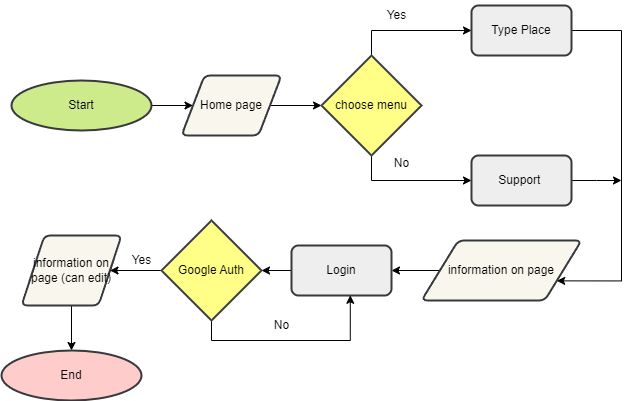

The diagram above was exported from draw.io. Its source (the exported page's mxGraphModel, read from the mxfile embedded in the PNG):
<mxGraphModel dx="1167" dy="638" grid="1" gridSize="10" guides="1" tooltips="1" connect="1" arrows="1" fold="1" page="1" pageScale="1" pageWidth="850" pageHeight="1100" math="0" shadow="0">
  <root>
    <mxCell id="0" />
    <mxCell id="1" parent="0" />
    <mxCell id="_DY7jHWkn5UfM2BzvvfE-16" style="edgeStyle=orthogonalEdgeStyle;rounded=0;orthogonalLoop=1;jettySize=auto;html=1;exitX=1;exitY=0.5;exitDx=0;exitDy=0;exitPerimeter=0;entryX=0;entryY=0.5;entryDx=0;entryDy=0;" edge="1" parent="1" source="_DY7jHWkn5UfM2BzvvfE-1" target="_DY7jHWkn5UfM2BzvvfE-2">
      <mxGeometry relative="1" as="geometry" />
    </mxCell>
    <mxCell id="_DY7jHWkn5UfM2BzvvfE-1" value="Start" style="strokeWidth=2;html=1;shape=mxgraph.flowchart.start_2;whiteSpace=wrap;fillColor=#cdeb8b;strokeColor=#36393d;" vertex="1" parent="1">
      <mxGeometry x="60" y="100" width="140" height="50" as="geometry" />
    </mxCell>
    <mxCell id="_DY7jHWkn5UfM2BzvvfE-5" style="edgeStyle=orthogonalEdgeStyle;rounded=0;orthogonalLoop=1;jettySize=auto;html=1;exitX=1;exitY=0.5;exitDx=0;exitDy=0;entryX=0;entryY=0.5;entryDx=0;entryDy=0;entryPerimeter=0;" edge="1" parent="1" source="_DY7jHWkn5UfM2BzvvfE-2" target="_DY7jHWkn5UfM2BzvvfE-4">
      <mxGeometry relative="1" as="geometry" />
    </mxCell>
    <mxCell id="_DY7jHWkn5UfM2BzvvfE-2" value="Home page" style="shape=parallelogram;html=1;strokeWidth=2;perimeter=parallelogramPerimeter;whiteSpace=wrap;rounded=1;arcSize=12;size=0.23;fillColor=#f9f7ed;strokeColor=#36393d;" vertex="1" parent="1">
      <mxGeometry x="230" y="95" width="100" height="60" as="geometry" />
    </mxCell>
    <mxCell id="_DY7jHWkn5UfM2BzvvfE-24" style="edgeStyle=orthogonalEdgeStyle;rounded=0;orthogonalLoop=1;jettySize=auto;html=1;exitX=1;exitY=0.5;exitDx=0;exitDy=0;entryX=1;entryY=0.75;entryDx=0;entryDy=0;" edge="1" parent="1" source="_DY7jHWkn5UfM2BzvvfE-9" target="_DY7jHWkn5UfM2BzvvfE-23">
      <mxGeometry relative="1" as="geometry">
        <Array as="points">
          <mxPoint x="670" y="50" />
          <mxPoint x="670" y="300" />
        </Array>
      </mxGeometry>
    </mxCell>
    <mxCell id="_DY7jHWkn5UfM2BzvvfE-9" value="Type Place" style="rounded=1;whiteSpace=wrap;html=1;absoluteArcSize=1;arcSize=14;strokeWidth=2;fillColor=#eeeeee;strokeColor=#36393d;" vertex="1" parent="1">
      <mxGeometry x="520" y="25" width="100" height="50" as="geometry" />
    </mxCell>
    <mxCell id="_DY7jHWkn5UfM2BzvvfE-17" style="edgeStyle=orthogonalEdgeStyle;rounded=0;orthogonalLoop=1;jettySize=auto;html=1;exitX=0.5;exitY=0;exitDx=0;exitDy=0;exitPerimeter=0;" edge="1" parent="1" source="_DY7jHWkn5UfM2BzvvfE-4" target="_DY7jHWkn5UfM2BzvvfE-9">
      <mxGeometry relative="1" as="geometry" />
    </mxCell>
    <mxCell id="_DY7jHWkn5UfM2BzvvfE-22" style="edgeStyle=orthogonalEdgeStyle;rounded=0;orthogonalLoop=1;jettySize=auto;html=1;exitX=0.5;exitY=1;exitDx=0;exitDy=0;exitPerimeter=0;entryX=0;entryY=0.5;entryDx=0;entryDy=0;" edge="1" parent="1" source="_DY7jHWkn5UfM2BzvvfE-4" target="_DY7jHWkn5UfM2BzvvfE-20">
      <mxGeometry relative="1" as="geometry" />
    </mxCell>
    <mxCell id="_DY7jHWkn5UfM2BzvvfE-4" value="choose menu" style="strokeWidth=2;html=1;shape=mxgraph.flowchart.decision;whiteSpace=wrap;fillColor=#ffff88;strokeColor=#36393d;" vertex="1" parent="1">
      <mxGeometry x="370" y="75" width="100" height="100" as="geometry" />
    </mxCell>
    <mxCell id="_DY7jHWkn5UfM2BzvvfE-26" style="edgeStyle=orthogonalEdgeStyle;rounded=0;orthogonalLoop=1;jettySize=auto;html=1;exitX=1;exitY=0.5;exitDx=0;exitDy=0;" edge="1" parent="1" source="_DY7jHWkn5UfM2BzvvfE-20">
      <mxGeometry relative="1" as="geometry">
        <mxPoint x="670" y="200" as="targetPoint" />
      </mxGeometry>
    </mxCell>
    <mxCell id="_DY7jHWkn5UfM2BzvvfE-20" value="Support&amp;nbsp;" style="rounded=1;whiteSpace=wrap;html=1;absoluteArcSize=1;arcSize=14;strokeWidth=2;fillColor=#eeeeee;strokeColor=#36393d;" vertex="1" parent="1">
      <mxGeometry x="520" y="175" width="100" height="50" as="geometry" />
    </mxCell>
    <mxCell id="_DY7jHWkn5UfM2BzvvfE-28" style="edgeStyle=orthogonalEdgeStyle;rounded=0;orthogonalLoop=1;jettySize=auto;html=1;exitX=0;exitY=0.5;exitDx=0;exitDy=0;entryX=1;entryY=0.5;entryDx=0;entryDy=0;" edge="1" parent="1" source="_DY7jHWkn5UfM2BzvvfE-23" target="_DY7jHWkn5UfM2BzvvfE-27">
      <mxGeometry relative="1" as="geometry" />
    </mxCell>
    <mxCell id="_DY7jHWkn5UfM2BzvvfE-23" value="information on page" style="shape=parallelogram;html=1;strokeWidth=2;perimeter=parallelogramPerimeter;whiteSpace=wrap;rounded=1;arcSize=12;size=0.23;fillColor=#f9f7ed;strokeColor=#36393d;" vertex="1" parent="1">
      <mxGeometry x="470" y="260" width="160" height="60" as="geometry" />
    </mxCell>
    <mxCell id="_DY7jHWkn5UfM2BzvvfE-32" style="edgeStyle=orthogonalEdgeStyle;rounded=0;orthogonalLoop=1;jettySize=auto;html=1;exitX=0;exitY=0.5;exitDx=0;exitDy=0;entryX=1;entryY=0.5;entryDx=0;entryDy=0;entryPerimeter=0;" edge="1" parent="1" source="_DY7jHWkn5UfM2BzvvfE-27" target="_DY7jHWkn5UfM2BzvvfE-31">
      <mxGeometry relative="1" as="geometry" />
    </mxCell>
    <mxCell id="_DY7jHWkn5UfM2BzvvfE-27" value="Login" style="rounded=1;whiteSpace=wrap;html=1;absoluteArcSize=1;arcSize=14;strokeWidth=2;fillColor=#eeeeee;strokeColor=#36393d;" vertex="1" parent="1">
      <mxGeometry x="340" y="265" width="100" height="50" as="geometry" />
    </mxCell>
    <mxCell id="_DY7jHWkn5UfM2BzvvfE-43" style="edgeStyle=orthogonalEdgeStyle;rounded=0;orthogonalLoop=1;jettySize=auto;html=1;exitX=0.5;exitY=1;exitDx=0;exitDy=0;entryX=0.5;entryY=0;entryDx=0;entryDy=0;entryPerimeter=0;" edge="1" parent="1" source="_DY7jHWkn5UfM2BzvvfE-29" target="_DY7jHWkn5UfM2BzvvfE-42">
      <mxGeometry relative="1" as="geometry" />
    </mxCell>
    <mxCell id="_DY7jHWkn5UfM2BzvvfE-29" value="information on page (can edit)" style="shape=parallelogram;html=1;strokeWidth=2;perimeter=parallelogramPerimeter;whiteSpace=wrap;rounded=1;arcSize=12;size=0.23;fillColor=#f9f7ed;strokeColor=#36393d;" vertex="1" parent="1">
      <mxGeometry x="70" y="255" width="100" height="70" as="geometry" />
    </mxCell>
    <mxCell id="_DY7jHWkn5UfM2BzvvfE-34" style="edgeStyle=orthogonalEdgeStyle;rounded=0;orthogonalLoop=1;jettySize=auto;html=1;exitX=0;exitY=0.5;exitDx=0;exitDy=0;exitPerimeter=0;" edge="1" parent="1" source="_DY7jHWkn5UfM2BzvvfE-31" target="_DY7jHWkn5UfM2BzvvfE-29">
      <mxGeometry relative="1" as="geometry" />
    </mxCell>
    <mxCell id="_DY7jHWkn5UfM2BzvvfE-40" style="edgeStyle=orthogonalEdgeStyle;rounded=0;orthogonalLoop=1;jettySize=auto;html=1;exitX=0.5;exitY=1;exitDx=0;exitDy=0;exitPerimeter=0;entryX=0.588;entryY=0.996;entryDx=0;entryDy=0;entryPerimeter=0;" edge="1" parent="1" source="_DY7jHWkn5UfM2BzvvfE-31" target="_DY7jHWkn5UfM2BzvvfE-27">
      <mxGeometry relative="1" as="geometry" />
    </mxCell>
    <mxCell id="_DY7jHWkn5UfM2BzvvfE-31" value="Google Auth" style="strokeWidth=2;html=1;shape=mxgraph.flowchart.decision;whiteSpace=wrap;fillColor=#ffff88;strokeColor=#36393d;" vertex="1" parent="1">
      <mxGeometry x="210" y="240" width="100" height="100" as="geometry" />
    </mxCell>
    <mxCell id="_DY7jHWkn5UfM2BzvvfE-35" value="Yes" style="text;html=1;align=center;verticalAlign=middle;resizable=0;points=[];autosize=1;strokeColor=none;fillColor=none;" vertex="1" parent="1">
      <mxGeometry x="170" y="265" width="40" height="30" as="geometry" />
    </mxCell>
    <mxCell id="_DY7jHWkn5UfM2BzvvfE-36" value="Yes" style="text;html=1;align=center;verticalAlign=middle;resizable=0;points=[];autosize=1;strokeColor=none;fillColor=none;" vertex="1" parent="1">
      <mxGeometry x="425" y="20" width="40" height="30" as="geometry" />
    </mxCell>
    <mxCell id="_DY7jHWkn5UfM2BzvvfE-39" value="No" style="text;html=1;align=center;verticalAlign=middle;resizable=0;points=[];autosize=1;strokeColor=none;fillColor=none;" vertex="1" parent="1">
      <mxGeometry x="430" y="168" width="40" height="30" as="geometry" />
    </mxCell>
    <mxCell id="_DY7jHWkn5UfM2BzvvfE-41" value="No" style="text;html=1;align=center;verticalAlign=middle;resizable=0;points=[];autosize=1;strokeColor=none;fillColor=none;" vertex="1" parent="1">
      <mxGeometry x="310" y="330" width="40" height="30" as="geometry" />
    </mxCell>
    <mxCell id="_DY7jHWkn5UfM2BzvvfE-42" value="End" style="strokeWidth=2;html=1;shape=mxgraph.flowchart.start_2;whiteSpace=wrap;fillColor=#ffcccc;strokeColor=#36393d;" vertex="1" parent="1">
      <mxGeometry x="50" y="370" width="140" height="50" as="geometry" />
    </mxCell>
  </root>
</mxGraphModel>